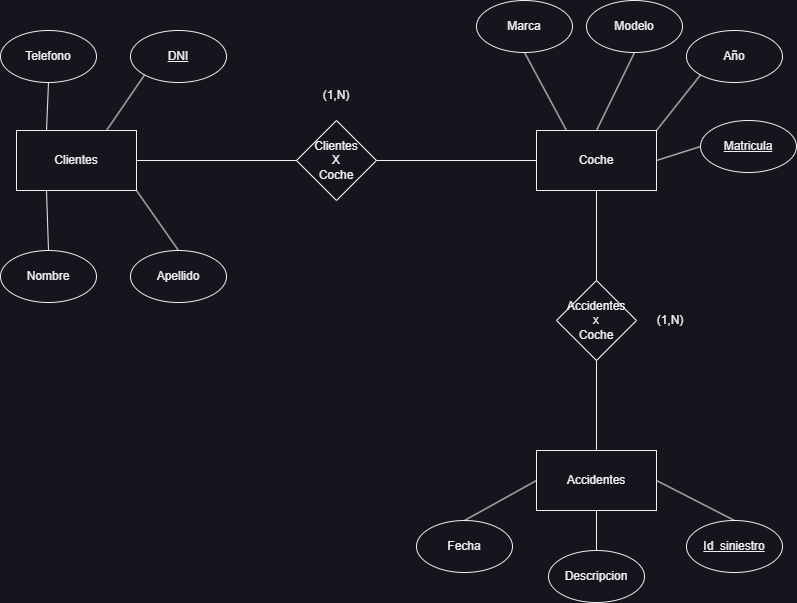

The diagram above was exported from draw.io. Its source (the exported page's mxGraphModel, read from the mxfile embedded in the PNG):
<mxGraphModel dx="1088" dy="838" grid="1" gridSize="10" guides="1" tooltips="1" connect="1" arrows="1" fold="1" page="1" pageScale="1" pageWidth="827" pageHeight="1169" math="0" shadow="0">
  <root>
    <mxCell id="0" />
    <mxCell id="1" parent="0" />
    <mxCell id="41VtS2ZDBy322H1SMXV3-1" value="Clientes" style="rounded=0;whiteSpace=wrap;html=1;" vertex="1" parent="1">
      <mxGeometry x="26" y="260" width="120" height="60" as="geometry" />
    </mxCell>
    <mxCell id="41VtS2ZDBy322H1SMXV3-2" value="Coche" style="rounded=0;whiteSpace=wrap;html=1;" vertex="1" parent="1">
      <mxGeometry x="546" y="260" width="120" height="60" as="geometry" />
    </mxCell>
    <mxCell id="41VtS2ZDBy322H1SMXV3-3" value="Accidentes" style="rounded=0;whiteSpace=wrap;html=1;" vertex="1" parent="1">
      <mxGeometry x="546" y="580" width="120" height="60" as="geometry" />
    </mxCell>
    <mxCell id="41VtS2ZDBy322H1SMXV3-4" value="Accidentes&lt;div&gt;x&lt;/div&gt;&lt;div&gt;Coche&lt;/div&gt;" style="rhombus;whiteSpace=wrap;html=1;" vertex="1" parent="1">
      <mxGeometry x="566" y="410" width="80" height="80" as="geometry" />
    </mxCell>
    <mxCell id="41VtS2ZDBy322H1SMXV3-5" value="Clientes&lt;div&gt;X&lt;/div&gt;&lt;div&gt;Coche&lt;/div&gt;" style="rhombus;whiteSpace=wrap;html=1;" vertex="1" parent="1">
      <mxGeometry x="306" y="250" width="80" height="80" as="geometry" />
    </mxCell>
    <mxCell id="41VtS2ZDBy322H1SMXV3-6" value="" style="endArrow=none;html=1;rounded=0;entryX=0;entryY=0.5;entryDx=0;entryDy=0;exitX=1;exitY=0.5;exitDx=0;exitDy=0;" edge="1" parent="1" source="41VtS2ZDBy322H1SMXV3-1" target="41VtS2ZDBy322H1SMXV3-5">
      <mxGeometry width="50" height="50" relative="1" as="geometry">
        <mxPoint x="336" y="460" as="sourcePoint" />
        <mxPoint x="386" y="410" as="targetPoint" />
      </mxGeometry>
    </mxCell>
    <mxCell id="41VtS2ZDBy322H1SMXV3-7" value="" style="endArrow=none;html=1;rounded=0;entryX=0;entryY=0.5;entryDx=0;entryDy=0;exitX=1;exitY=0.5;exitDx=0;exitDy=0;" edge="1" parent="1" source="41VtS2ZDBy322H1SMXV3-5" target="41VtS2ZDBy322H1SMXV3-2">
      <mxGeometry width="50" height="50" relative="1" as="geometry">
        <mxPoint x="386" y="289.5" as="sourcePoint" />
        <mxPoint x="546" y="289.5" as="targetPoint" />
      </mxGeometry>
    </mxCell>
    <mxCell id="41VtS2ZDBy322H1SMXV3-8" value="" style="endArrow=none;html=1;rounded=0;entryX=0.5;entryY=1;entryDx=0;entryDy=0;exitX=0.5;exitY=0;exitDx=0;exitDy=0;" edge="1" parent="1" source="41VtS2ZDBy322H1SMXV3-4" target="41VtS2ZDBy322H1SMXV3-2">
      <mxGeometry width="50" height="50" relative="1" as="geometry">
        <mxPoint x="336" y="460" as="sourcePoint" />
        <mxPoint x="386" y="410" as="targetPoint" />
      </mxGeometry>
    </mxCell>
    <mxCell id="41VtS2ZDBy322H1SMXV3-9" value="" style="endArrow=none;html=1;rounded=0;entryX=0.5;entryY=0;entryDx=0;entryDy=0;exitX=0.5;exitY=1;exitDx=0;exitDy=0;" edge="1" parent="1" source="41VtS2ZDBy322H1SMXV3-4" target="41VtS2ZDBy322H1SMXV3-3">
      <mxGeometry width="50" height="50" relative="1" as="geometry">
        <mxPoint x="336" y="460" as="sourcePoint" />
        <mxPoint x="386" y="410" as="targetPoint" />
      </mxGeometry>
    </mxCell>
    <mxCell id="41VtS2ZDBy322H1SMXV3-10" value="Marca" style="ellipse;whiteSpace=wrap;html=1;" vertex="1" parent="1">
      <mxGeometry x="486" y="130" width="96" height="52" as="geometry" />
    </mxCell>
    <mxCell id="41VtS2ZDBy322H1SMXV3-11" value="Modelo" style="ellipse;whiteSpace=wrap;html=1;" vertex="1" parent="1">
      <mxGeometry x="596" y="130" width="96" height="52" as="geometry" />
    </mxCell>
    <mxCell id="41VtS2ZDBy322H1SMXV3-12" value="Año" style="ellipse;whiteSpace=wrap;html=1;" vertex="1" parent="1">
      <mxGeometry x="696" y="160" width="96" height="52" as="geometry" />
    </mxCell>
    <mxCell id="41VtS2ZDBy322H1SMXV3-13" value="&lt;u&gt;Matricula&lt;/u&gt;" style="ellipse;whiteSpace=wrap;html=1;" vertex="1" parent="1">
      <mxGeometry x="710" y="250" width="96" height="52" as="geometry" />
    </mxCell>
    <mxCell id="41VtS2ZDBy322H1SMXV3-14" value="Fecha" style="ellipse;whiteSpace=wrap;html=1;" vertex="1" parent="1">
      <mxGeometry x="426" y="650" width="96" height="52" as="geometry" />
    </mxCell>
    <mxCell id="41VtS2ZDBy322H1SMXV3-15" value="Descripcion" style="ellipse;whiteSpace=wrap;html=1;" vertex="1" parent="1">
      <mxGeometry x="558" y="680" width="96" height="52" as="geometry" />
    </mxCell>
    <mxCell id="41VtS2ZDBy322H1SMXV3-16" value="&lt;u&gt;Id_siniestro&lt;/u&gt;" style="ellipse;whiteSpace=wrap;html=1;" vertex="1" parent="1">
      <mxGeometry x="696" y="650" width="96" height="52" as="geometry" />
    </mxCell>
    <mxCell id="41VtS2ZDBy322H1SMXV3-17" value="" style="endArrow=none;html=1;rounded=0;entryX=0;entryY=0.5;entryDx=0;entryDy=0;exitX=0.5;exitY=0;exitDx=0;exitDy=0;" edge="1" parent="1" source="41VtS2ZDBy322H1SMXV3-14" target="41VtS2ZDBy322H1SMXV3-3">
      <mxGeometry width="50" height="50" relative="1" as="geometry">
        <mxPoint x="390" y="460" as="sourcePoint" />
        <mxPoint x="440" y="410" as="targetPoint" />
      </mxGeometry>
    </mxCell>
    <mxCell id="41VtS2ZDBy322H1SMXV3-18" value="" style="endArrow=none;html=1;rounded=0;entryX=0.5;entryY=0;entryDx=0;entryDy=0;exitX=1;exitY=0.5;exitDx=0;exitDy=0;" edge="1" parent="1" source="41VtS2ZDBy322H1SMXV3-3" target="41VtS2ZDBy322H1SMXV3-16">
      <mxGeometry width="50" height="50" relative="1" as="geometry">
        <mxPoint x="390" y="460" as="sourcePoint" />
        <mxPoint x="440" y="410" as="targetPoint" />
      </mxGeometry>
    </mxCell>
    <mxCell id="41VtS2ZDBy322H1SMXV3-19" value="" style="endArrow=none;html=1;rounded=0;entryX=0.5;entryY=0;entryDx=0;entryDy=0;exitX=0.5;exitY=1;exitDx=0;exitDy=0;" edge="1" parent="1" source="41VtS2ZDBy322H1SMXV3-3" target="41VtS2ZDBy322H1SMXV3-15">
      <mxGeometry width="50" height="50" relative="1" as="geometry">
        <mxPoint x="390" y="460" as="sourcePoint" />
        <mxPoint x="440" y="410" as="targetPoint" />
      </mxGeometry>
    </mxCell>
    <mxCell id="41VtS2ZDBy322H1SMXV3-20" value="" style="endArrow=none;html=1;rounded=0;entryX=0.5;entryY=1;entryDx=0;entryDy=0;exitX=0.25;exitY=0;exitDx=0;exitDy=0;" edge="1" parent="1" source="41VtS2ZDBy322H1SMXV3-2" target="41VtS2ZDBy322H1SMXV3-10">
      <mxGeometry width="50" height="50" relative="1" as="geometry">
        <mxPoint x="390" y="460" as="sourcePoint" />
        <mxPoint x="440" y="410" as="targetPoint" />
      </mxGeometry>
    </mxCell>
    <mxCell id="41VtS2ZDBy322H1SMXV3-21" value="" style="endArrow=none;html=1;rounded=0;entryX=0;entryY=0.5;entryDx=0;entryDy=0;exitX=1;exitY=0.5;exitDx=0;exitDy=0;" edge="1" parent="1" source="41VtS2ZDBy322H1SMXV3-2" target="41VtS2ZDBy322H1SMXV3-13">
      <mxGeometry width="50" height="50" relative="1" as="geometry">
        <mxPoint x="390" y="460" as="sourcePoint" />
        <mxPoint x="440" y="410" as="targetPoint" />
      </mxGeometry>
    </mxCell>
    <mxCell id="41VtS2ZDBy322H1SMXV3-22" value="" style="endArrow=none;html=1;rounded=0;entryX=0.5;entryY=1;entryDx=0;entryDy=0;exitX=0.5;exitY=0;exitDx=0;exitDy=0;" edge="1" parent="1" source="41VtS2ZDBy322H1SMXV3-2" target="41VtS2ZDBy322H1SMXV3-11">
      <mxGeometry width="50" height="50" relative="1" as="geometry">
        <mxPoint x="390" y="460" as="sourcePoint" />
        <mxPoint x="440" y="410" as="targetPoint" />
      </mxGeometry>
    </mxCell>
    <mxCell id="41VtS2ZDBy322H1SMXV3-23" value="" style="endArrow=none;html=1;rounded=0;entryX=0;entryY=1;entryDx=0;entryDy=0;exitX=1;exitY=0;exitDx=0;exitDy=0;" edge="1" parent="1" source="41VtS2ZDBy322H1SMXV3-2" target="41VtS2ZDBy322H1SMXV3-12">
      <mxGeometry width="50" height="50" relative="1" as="geometry">
        <mxPoint x="390" y="460" as="sourcePoint" />
        <mxPoint x="440" y="410" as="targetPoint" />
      </mxGeometry>
    </mxCell>
    <mxCell id="41VtS2ZDBy322H1SMXV3-24" value="Telefono" style="ellipse;whiteSpace=wrap;html=1;" vertex="1" parent="1">
      <mxGeometry x="10" y="160" width="96" height="52" as="geometry" />
    </mxCell>
    <mxCell id="41VtS2ZDBy322H1SMXV3-25" value="&lt;u&gt;DNI&lt;/u&gt;" style="ellipse;whiteSpace=wrap;html=1;" vertex="1" parent="1">
      <mxGeometry x="140" y="160" width="96" height="52" as="geometry" />
    </mxCell>
    <mxCell id="41VtS2ZDBy322H1SMXV3-26" value="Nombre" style="ellipse;whiteSpace=wrap;html=1;" vertex="1" parent="1">
      <mxGeometry x="10" y="380" width="96" height="52" as="geometry" />
    </mxCell>
    <mxCell id="41VtS2ZDBy322H1SMXV3-27" value="Apellido" style="ellipse;whiteSpace=wrap;html=1;" vertex="1" parent="1">
      <mxGeometry x="140" y="380" width="96" height="52" as="geometry" />
    </mxCell>
    <mxCell id="41VtS2ZDBy322H1SMXV3-28" value="" style="endArrow=none;html=1;rounded=0;entryX=1;entryY=1;entryDx=0;entryDy=0;exitX=0.5;exitY=0;exitDx=0;exitDy=0;" edge="1" parent="1" source="41VtS2ZDBy322H1SMXV3-27" target="41VtS2ZDBy322H1SMXV3-1">
      <mxGeometry width="50" height="50" relative="1" as="geometry">
        <mxPoint x="380" y="460" as="sourcePoint" />
        <mxPoint x="430" y="410" as="targetPoint" />
      </mxGeometry>
    </mxCell>
    <mxCell id="41VtS2ZDBy322H1SMXV3-29" value="" style="endArrow=none;html=1;rounded=0;entryX=0.25;entryY=1;entryDx=0;entryDy=0;exitX=0.5;exitY=0;exitDx=0;exitDy=0;" edge="1" parent="1" source="41VtS2ZDBy322H1SMXV3-26" target="41VtS2ZDBy322H1SMXV3-1">
      <mxGeometry width="50" height="50" relative="1" as="geometry">
        <mxPoint x="380" y="460" as="sourcePoint" />
        <mxPoint x="430" y="410" as="targetPoint" />
      </mxGeometry>
    </mxCell>
    <mxCell id="41VtS2ZDBy322H1SMXV3-30" value="" style="endArrow=none;html=1;rounded=0;entryX=0.5;entryY=1;entryDx=0;entryDy=0;exitX=0.25;exitY=0;exitDx=0;exitDy=0;" edge="1" parent="1" source="41VtS2ZDBy322H1SMXV3-1" target="41VtS2ZDBy322H1SMXV3-24">
      <mxGeometry width="50" height="50" relative="1" as="geometry">
        <mxPoint x="380" y="460" as="sourcePoint" />
        <mxPoint x="430" y="410" as="targetPoint" />
      </mxGeometry>
    </mxCell>
    <mxCell id="41VtS2ZDBy322H1SMXV3-31" value="" style="endArrow=none;html=1;rounded=0;entryX=0;entryY=1;entryDx=0;entryDy=0;exitX=0.75;exitY=0;exitDx=0;exitDy=0;" edge="1" parent="1" source="41VtS2ZDBy322H1SMXV3-1" target="41VtS2ZDBy322H1SMXV3-25">
      <mxGeometry width="50" height="50" relative="1" as="geometry">
        <mxPoint x="380" y="460" as="sourcePoint" />
        <mxPoint x="430" y="410" as="targetPoint" />
      </mxGeometry>
    </mxCell>
    <mxCell id="41VtS2ZDBy322H1SMXV3-32" value="(1,N)" style="text;strokeColor=none;align=center;fillColor=none;html=1;verticalAlign=middle;whiteSpace=wrap;rounded=0;" vertex="1" parent="1">
      <mxGeometry x="316" y="210" width="60" height="30" as="geometry" />
    </mxCell>
    <mxCell id="41VtS2ZDBy322H1SMXV3-33" value="(1,N)" style="text;strokeColor=none;align=center;fillColor=none;html=1;verticalAlign=middle;whiteSpace=wrap;rounded=0;" vertex="1" parent="1">
      <mxGeometry x="650" y="435" width="60" height="30" as="geometry" />
    </mxCell>
  </root>
</mxGraphModel>